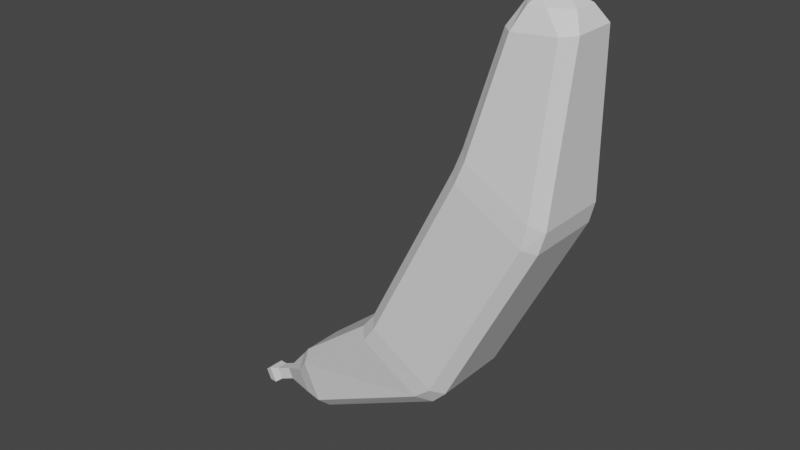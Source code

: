 # Source: banana.blend  (saved by Blender 3.3.6; exported with 4.5.12 LTS)
import bpy
from mathutils import Matrix  # noqa: F401  (used for matrix-valued properties, if any)

bpy.ops.wm.read_factory_settings(use_empty=True)
scene = bpy.context.scene
scene.name = 'Scene'

# ---- node groups
ng_auto_smooth = bpy.data.node_groups.new('Auto Smooth', 'GeometryNodeTree')
_s = ng_auto_smooth.interface.new_socket(name='Geometry', in_out='OUTPUT', socket_type='NodeSocketGeometry')
_s = ng_auto_smooth.interface.new_socket(name='Geometry', in_out='INPUT', socket_type='NodeSocketGeometry')
_s = ng_auto_smooth.interface.new_socket(name='Angle', in_out='INPUT', socket_type='NodeSocketFloat')
_s.subtype = 'ANGLE'
_s.min_value = 0.0
_s.max_value = 3.142
ng_auto_smooth.is_modifier = True
_N = ng_auto_smooth.nodes; _L = ng_auto_smooth.links
n0 = _N.new('NodeGroupOutput'); n0.name = 'Group Output'; n0.location = (480, -100)
n1 = _N.new('NodeGroupInput'); n1.name = 'Group Input'; n1.location = (-420, -300)
n2 = _N.new('NodeGroupInput'); n2.name = 'Group Input.001'; n2.location = (-60, -100)
n3 = _N.new('GeometryNodeSetShadeSmooth'); n3.name = 'Set Shade Smooth'; n3.location = (120, -100)
n3.domain = 'EDGE'
n4 = _N.new('GeometryNodeSetShadeSmooth'); n4.name = 'Set Shade Smooth.001'; n4.location = (300, -100)
n5 = _N.new('GeometryNodeInputMeshEdgeAngle'); n5.name = 'Edge Angle'; n5.location = (-420, -220)
n6 = _N.new('GeometryNodeInputEdgeSmooth'); n6.name = 'Is Edge Smooth'; n6.location = (-60, -160)
n7 = _N.new('GeometryNodeInputShadeSmooth'); n7.name = 'Is Face Smooth'; n7.location = (-240, -340)
n8 = _N.new('FunctionNodeBooleanMath'); n8.name = 'Boolean Math'; n8.location = (-60, -220)
n9 = _N.new('FunctionNodeCompare'); n9.name = 'Compare'; n9.location = (-240, -180)
n9.operation = 'LESS_EQUAL'
_L.new(n5.outputs[0], n9.inputs[0])
_L.new(n4.outputs[0], n0.inputs[0])
_L.new(n1.outputs[1], n9.inputs[1])
_L.new(n9.outputs[0], n8.inputs[0])
_L.new(n7.outputs[0], n8.inputs[1])
_L.new(n2.outputs[0], n3.inputs[0])
_L.new(n6.outputs[0], n3.inputs[1])
_L.new(n3.outputs[0], n4.inputs[0])
_L.new(n8.outputs[0], n3.inputs[2])
n0.is_active_output = True

# ---- world
world_world = bpy.data.worlds.new('World'); scene.world = world_world
world_world.use_nodes = True; world_world.node_tree.nodes.clear()
_N = world_world.node_tree.nodes; _L = world_world.node_tree.links
n0 = _N.new('ShaderNodeOutputWorld'); n0.name = 'World Output'; n0.location = (300, 300)
n1 = _N.new('ShaderNodeBackground'); n1.name = 'Background'; n1.location = (10, 300)
n1.inputs[0].default_value = (0.05088, 0.05088, 0.05088, 1.0)
_L.new(n1.outputs[0], n0.inputs[0])
n0.is_active_output = True
world_world.color = (0.05088, 0.05088, 0.05088)
world_world.use_sun_shadow = False
world_world.sun_shadow_jitter_overblur = 0.0

# ---- meshes
me_cube_001 = bpy.data.meshes.new('Cube.001')
me_cube_001.from_pydata([(-1.942, -0.7434, -2.306), (-1.744, -0.9685, -2.436), (-1.469, -1.0, -2.078), (-1.664, -0.7749, -1.965), (0.327, -1.0, 1.452), (0.4926, -0.9679, 1.874), (0.2884, -0.7416, 1.984), (0.1319, -0.7749, 1.565), (-1.942, 0.7434, -2.306), (-1.664, 0.7749, -1.965), (-1.469, 1.0, -2.078), (-1.744, 0.9685, -2.436), (0.2884, 0.7416, 1.984), (0.4926, 0.9679, 1.874), (0.327, 1.0, 1.452), (0.1319, 0.7749, 1.565), (-0.2305, -0.7525, -3.276), (0.06806, -0.7749, -2.965), (-0.127, -1.0, -2.852), (-0.4882, -0.9752, -3.162), (1.977, -0.7516, 0.9908), (1.759, -0.9751, 1.144), (1.669, -1.0, 0.6778), (1.864, -0.7749, 0.5654), (-0.4882, 0.9752, -3.162), (-0.127, 1.0, -2.852), (0.06806, 0.7749, -2.965), (-0.2305, 0.7525, -3.276), (1.759, 0.9751, 1.144), (1.977, 0.7516, 0.9908), (1.864, 0.7749, 0.5654), (1.669, 1.0, 0.6778), (0.9704, -0.09951, 4.486), (0.808, -0.444, 4.07), (1.042, -0.6726, 4.081), (1.19, -0.4675, 4.462), (0.9704, 0.09951, 4.486), (1.19, 0.4675, 4.462), (1.042, 0.6726, 4.081), (0.808, 0.444, 4.07), (1.934, -0.2426, 4.496), (1.543, -0.4675, 4.493), (1.901, -0.6624, 4.155), (2.127, -0.4361, 4.175), (1.543, 0.4675, 4.493), (1.934, 0.2426, 4.496), (2.127, 0.4361, 4.175), (1.901, 0.6624, 4.155), (-4.095, -0.2637, -4.105), (-3.988, -0.5162, -4.333), (-3.689, -0.6602, -3.987), (-3.79, -0.4326, -3.78), (-4.095, 0.2637, -4.105), (-3.79, 0.4326, -3.78), (-3.689, 0.6602, -3.987), (-3.988, 0.5162, -4.333), (-3.658, -0.2642, -5.04), (-3.237, -0.4253, -4.952), (-3.333, -0.6514, -4.748), (-3.765, -0.5162, -4.811), (-3.765, 0.5162, -4.811), (-3.333, 0.6514, -4.748), (-3.237, 0.4253, -4.952), (-3.658, 0.2642, -5.04), (0.971, -0.09829, 4.487), (1.24, -0.3645, 4.554), (1.195, -0.0757, 4.695), (0.971, 0.09829, 4.487), (1.195, 0.0757, 4.695), (1.24, 0.3645, 4.554), (1.665, -0.06454, 4.622), (1.346, -0.0757, 4.708), (1.388, -0.3645, 4.567), (1.388, 0.3645, 4.567), (1.346, 0.0757, 4.708), (1.665, 0.06454, 4.622), (-4.737, -0.126, -4.833), (-4.737, 0.126, -4.833), (-4.631, -0.126, -5.061), (-4.631, 0.126, -5.061)], [], [(18, 22, 4, 2), (11, 24, 61, 54), (20, 29, 46, 43), (19, 1, 50, 58), (12, 6, 33, 39), (27, 16, 57, 62), (36, 32, 64, 67), (5, 21, 42, 34), (10, 14, 31, 25), (76, 78, 59, 49), (28, 13, 38, 47), (3, 7, 15, 9), (26, 30, 23, 17), (35, 41, 72, 65), (44, 37, 69, 73), (40, 45, 75, 70), (49, 48, 76), (0, 1, 2, 3), (4, 5, 6, 7), (8, 9, 10, 11), (12, 13, 14, 15), (16, 17, 18, 19), (20, 21, 22, 23), (24, 25, 26, 27), (28, 29, 30, 31), (32, 33, 34, 35), (36, 37, 38, 39), (40, 41, 42, 43), (44, 45, 46, 47), (48, 49, 50, 51), (52, 53, 54, 55), (56, 57, 58, 59), (60, 61, 62, 63), (64, 65, 66), (67, 68, 69), (70, 71, 72), (73, 74, 75), (60, 63, 79), (76, 48, 52, 77), (8, 0, 3, 9), (2, 4, 7, 3), (6, 12, 15, 7), (14, 10, 9, 15), (24, 11, 10, 25), (13, 28, 31, 14), (30, 26, 25, 31), (16, 27, 26, 17), (29, 20, 23, 30), (22, 18, 17, 23), (1, 19, 18, 2), (21, 5, 4, 22), (32, 36, 39, 33), (37, 44, 47, 38), (45, 40, 43, 46), (41, 35, 34, 42), (12, 39, 38, 13), (46, 29, 28, 47), (42, 21, 20, 43), (5, 34, 33, 6), (52, 48, 51, 53), (60, 55, 54, 61), (56, 63, 62, 57), (49, 59, 58, 50), (0, 51, 50, 1), (57, 16, 19, 58), (27, 62, 61, 24), (53, 8, 11, 54), (66, 68, 67, 64), (68, 74, 73, 69), (74, 71, 70, 75), (71, 66, 65, 72), (44, 73, 75, 45), (72, 41, 40, 70), (35, 65, 64, 32), (69, 37, 36, 67), (52, 55, 77), (56, 59, 78), (77, 55, 60, 79), (78, 79, 63, 56), (0, 8, 53, 51)])
_uv = me_cube_001.uv_layers.new(name='UVMap')
_uv.uv.foreach_set('vector', [0.3878, 0.7782, 0.6122, 0.7782, 0.6122, 0.9718, 0.3878, 0.9718, 0.375, 0.2827, 0.375, 0.4666, 0.375, 0.4571, 0.375, 0.2931, 0.625, 0.7203, 0.625, 0.5297, 0.625, 0.5415, 0.625, 0.7085, 0.375, 0.7834, 0.375, 0.9673, 0.375, 0.9569, 0.375, 0.7929, 0.625, 0.2198, 0.625, 0.03023, 0.625, 0.04081, 0.625, 0.2092, 0.375, 0.5297, 0.375, 0.7203, 0.375, 0.7078, 0.375, 0.5422, 0.625, 0.1598, 0.625, 0.0902, 0.625, 0.09049, 0.625, 0.1595, 0.625, 0.9682, 0.625, 0.7825, 0.625, 0.7924, 0.625, 0.9572, 0.3878, 0.2782, 0.6122, 0.2782, 0.6122, 0.4718, 0.3878, 0.4718, 0.375, 1.0, 0.375, 0.75, 0.375, 0.812, 0.375, 0.938, 0.625, 0.4675, 0.625, 0.2818, 0.625, 0.2928, 0.625, 0.4576, 0.3878, 0.02813, 0.6122, 0.02813, 0.6122, 0.2219, 0.3878, 0.2219, 0.3878, 0.5281, 0.6122, 0.5281, 0.6122, 0.7219, 0.3878, 0.7219, 0.625, 0.9305, 0.625, 0.83, 0.625, 0.8519, 0.625, 0.9112, 0.625, 0.42, 0.625, 0.3195, 0.625, 0.3388, 0.625, 0.3981, 0.625, 0.6858, 0.625, 0.5642, 0.625, 0.5969, 0.625, 0.6531, 0.375, 0.938, 0.375, 0.06205, 0.375, 1.0, 0.375, 0.9995, 0.375, 0.9808, 0.375, 0.9733, 0.375, 1.0, 0.6122, 0.9718, 0.625, 0.9787, 0.625, 1.0, 0.6122, 1.0, 0.375, 0.2198, 0.3878, 0.2219, 0.3878, 0.2782, 0.375, 0.2827, 0.625, 0.2198, 0.625, 0.2818, 0.6122, 0.2782, 0.6122, 0.2219, 0.375, 0.7203, 0.3878, 0.7219, 0.3878, 0.7782, 0.375, 0.7834, 0.625, 0.7203, 0.625, 0.7825, 0.6122, 0.7782, 0.6122, 0.7219, 0.375, 0.4666, 0.3878, 0.4718, 0.3878, 0.5281, 0.375, 0.5297, 0.625, 0.4675, 0.625, 0.5297, 0.6122, 0.5281, 0.6122, 0.4718, 0.625, 0.9803, 0.625, 1.0, 0.625, 1.0, 0.625, 0.9334, 0.625, 0.1598, 0.625, 0.3195, 0.625, 0.2928, 0.625, 0.2092, 0.625, 0.6858, 0.625, 0.83, 0.625, 0.7924, 0.625, 0.7085, 0.625, 0.42, 0.625, 0.5642, 0.625, 0.5415, 0.625, 0.4576, 0.375, 1.018, 0.375, 1.0, 0.375, 0.9648, 0.375, 1.0, 0.375, 0.188, 0.375, 0.2085, 0.375, 0.2931, 0.375, 0.312, 0.375, 0.688, 0.375, 0.7078, 0.375, 0.7929, 0.375, 0.812, 0.375, 0.438, 0.375, 0.4571, 0.375, 0.5422, 0.375, 0.562, 0.625, 0.09049, 0.625, 0.0, 0.625, 0.1465, 0.625, 0.1595, 0.625, 0.1035, 0.625, 0.25, 0.625, 0.6968, 0.625, 0.8965, 0.625, 0.75, 0.625, 0.3981, 0.625, 0.3535, 0.625, 0.5, 0.375, 0.438, 0.375, 0.562, 0.375, 0.5, 0.375, 0.0, 0.375, 0.06205, 0.375, 0.188, 0.375, 0.25, 0.375, 0.2198, 0.375, 0.03015, 0.3878, 0.02813, 0.3878, 0.2219, 0.3878, 0.9718, 0.6122, 0.9718, 0.6122, 1.0, 0.3878, 1.0, 0.625, 0.03023, 0.625, 0.2198, 0.6122, 0.2219, 0.6122, 0.02813, 0.6122, 0.2782, 0.3878, 0.2782, 0.3878, 0.2219, 0.6122, 0.2219, 0.375, 0.4666, 0.375, 0.2827, 0.3878, 0.2782, 0.3878, 0.4718, 0.625, 0.2818, 0.625, 0.4675, 0.6122, 0.4718, 0.6122, 0.2782, 0.6122, 0.5281, 0.3878, 0.5281, 0.3878, 0.4718, 0.6122, 0.4718, 0.375, 0.7203, 0.375, 0.5297, 0.3878, 0.5281, 0.3878, 0.7219, 0.625, 0.5297, 0.625, 0.7203, 0.6122, 0.7219, 0.6122, 0.5281, 0.6122, 0.7782, 0.3878, 0.7782, 0.3878, 0.7219, 0.6122, 0.7219, 0.375, 0.9673, 0.375, 0.7834, 0.3878, 0.7782, 0.3878, 0.9718, 0.625, 0.7825, 0.625, 0.9682, 0.6122, 0.9718, 0.6122, 0.7782, 0.625, 0.0902, 0.625, 0.1598, 0.625, 0.2092, 0.625, 0.04081, 0.625, 0.3195, 0.625, 0.42, 0.625, 0.4576, 0.625, 0.2928, 0.625, 0.5642, 0.625, 0.6858, 0.625, 0.7085, 0.625, 0.5415, 0.625, 0.83, 0.625, 0.9305, 0.625, 0.9572, 0.625, 0.7924, 0.625, 0.2198, 0.625, 0.2092, 0.625, 0.2928, 0.625, 0.2818, 0.625, 0.5415, 0.625, 0.5297, 0.625, 0.4675, 0.625, 0.4576, 0.625, 0.7924, 0.625, 0.7825, 0.625, 0.7203, 0.625, 0.7085, 0.625, 0.9682, 0.625, 0.9572, 0.625, 1.0, 0.625, 1.0, 0.375, 0.188, 0.375, 0.06205, 0.375, 0.04154, 0.375, 0.2085, 0.375, 0.438, 0.375, 0.312, 0.375, 0.2931, 0.375, 0.4571, 0.375, 0.688, 0.375, 0.562, 0.375, 0.5422, 0.375, 0.7078, 0.375, 0.938, 0.375, 0.812, 0.375, 0.7929, 0.375, 0.9569, 0.375, 1.0, 0.375, 1.0, 0.375, 0.9569, 0.375, 0.9673, 0.375, 0.7078, 0.375, 0.7203, 0.375, 0.7834, 0.375, 0.7929, 0.375, 0.5297, 0.375, 0.5422, 0.375, 0.4571, 0.375, 0.4666, 0.375, 0.2085, 0.375, 0.2198, 0.375, 0.2827, 0.375, 0.2931, 0.625, 0.1465, 0.625, 0.1035, 0.625, 0.1595, 0.625, 0.09049, 0.625, 0.3965, 0.625, 0.3535, 0.625, 0.3981, 0.625, 0.3388, 0.7715, 0.6465, 0.7715, 0.6035, 0.625, 0.6531, 0.625, 0.5969, 0.625, 0.8965, 0.625, 0.8535, 0.625, 0.9112, 0.625, 0.8519, 0.625, 0.42, 0.625, 0.3981, 0.625, 0.5969, 0.625, 0.5642, 0.625, 0.8519, 0.625, 0.83, 0.625, 0.6858, 0.625, 0.6531, 0.625, 0.0, 0.625, 0.0, 0.625, 0.09049, 0.625, 0.0902, 0.625, 0.3388, 0.625, 0.3195, 0.625, 0.1598, 0.625, 0.1595, 0.375, 0.188, 0.375, 0.312, 0.375, 0.25, 0.375, 0.688, 0.375, 0.812, 0.375, 0.75, 0.375, 0.25, 0.375, 0.312, 0.375, 0.438, 0.375, 0.5, 0.375, 0.75, 0.375, 0.5, 0.375, 0.562, 0.375, 0.688, 0.375, 0.03015, 0.375, 0.2198, 0.375, 0.2085, 0.375, 0.04154])
me_cube_001.use_remesh_fix_poles = True
me_cube_001.use_remesh_preserve_attributes = False
me_cube_001.update()
me_cube_002 = bpy.data.meshes.new('Cube.002')
me_cube_002.from_pydata([(-5.077, -0.126, -4.991), (-5.077, 0.126, -4.991), (-4.971, -0.126, -5.22), (-4.971, 0.126, -5.22), (-5.28, -0.1764, -5.03), (-5.28, 0.1764, -5.03), (-5.131, -0.1764, -5.35), (-5.131, 0.1764, -5.35), (-4.737, -0.126, -4.833), (-4.737, 0.126, -4.833), (-4.631, -0.126, -5.061), (-4.631, 0.126, -5.061)], [], [(8, 9, 1, 0), (9, 11, 3, 1), (3, 2, 6, 7), (11, 10, 2, 3), (10, 8, 0, 2), (0, 1, 5, 4), (2, 0, 4, 6), (1, 3, 7, 5)])
_uv = me_cube_002.uv_layers.new(name='UVMap')
_uv.uv.foreach_set('vector', [0.375, 0.0, 0.375, 0.25, 0.375, 0.25, 0.375, 0.0, 0.375, 0.25, 0.375, 0.5, 0.375, 0.5, 0.375, 0.25, 0.375, 0.5, 0.375, 0.75, 0.375, 0.75, 0.375, 0.5, 0.375, 0.5, 0.375, 0.75, 0.375, 0.75, 0.375, 0.5, 0.375, 0.75, 0.375, 1.0, 0.375, 1.0, 0.375, 0.75, 0.375, 0.0, 0.375, 0.25, 0.375, 0.25, 0.375, 0.0, 0.375, 0.75, 0.375, 1.0, 0.375, 1.0, 0.375, 0.75, 0.375, 0.25, 0.375, 0.5, 0.375, 0.5, 0.375, 0.25])
me_cube_002.use_remesh_fix_poles = True
me_cube_002.use_remesh_preserve_attributes = False
me_cube_002.update()
me_cube_003 = bpy.data.meshes.new('Cube.003')
me_cube_003.from_pydata([(-5.28, -0.1764, -5.03), (-5.28, 0.1764, -5.03), (-5.131, -0.1764, -5.35), (-5.131, 0.1764, -5.35), (-5.44, -0.126, -5.16), (-5.44, 0.126, -5.16), (-5.333, -0.126, -5.389), (-5.333, 0.126, -5.389)], [], [(3, 2, 6, 7), (5, 7, 6, 4), (0, 1, 5, 4), (2, 0, 4, 6), (1, 3, 7, 5)])
_uv = me_cube_003.uv_layers.new(name='UVMap')
_uv.uv.foreach_set('vector', [0.375, 0.5, 0.375, 0.75, 0.375, 0.75, 0.375, 0.5, 0.125, 0.5, 0.375, 0.5, 0.375, 0.75, 0.125, 0.75, 0.375, 0.0, 0.375, 0.25, 0.375, 0.25, 0.375, 0.0, 0.375, 0.75, 0.375, 1.0, 0.375, 1.0, 0.375, 0.75, 0.375, 0.25, 0.375, 0.5, 0.375, 0.5, 0.375, 0.25])
me_cube_003.use_remesh_fix_poles = True
me_cube_003.use_remesh_preserve_attributes = False
me_cube_003.update()
me_cube_004 = bpy.data.meshes.new('Cube.004')
me_cube_004.from_pydata([(1.195, -0.0757, 4.695), (1.195, 0.0757, 4.695), (1.346, -0.0757, 4.708), (1.346, 0.0757, 4.708)], [], [(3, 1, 0, 2)])
_uv = me_cube_004.uv_layers.new(name='UVMap')
_uv.uv.foreach_set('vector', [0.7715, 0.6465, 0.7285, 0.6465, 0.7285, 0.6035, 0.7715, 0.6035])
me_cube_004.use_remesh_fix_poles = True
me_cube_004.use_remesh_preserve_attributes = False
me_cube_004.update()

# ---- objects
ob_banana = bpy.data.objects.new('Banana', me_cube_001)
ob_banana_001 = bpy.data.objects.new('Banana.001', me_cube_002)
ob_banana_002 = bpy.data.objects.new('Banana.002', me_cube_003)
ob_banana_003 = bpy.data.objects.new('Banana.003', me_cube_004)

# ---- transforms, parenting, visibility, modifiers, constraints
ob_banana.location = (0.0, 0.0, 0.0)
ob_banana.scale = (0.05, 0.05, 0.05)
_m = ob_banana.modifiers.new('Auto Smooth', 'NODES')
_m.node_group = ng_auto_smooth
_gi = [s.identifier for s in ng_auto_smooth.interface.items_tree if s.item_type == 'SOCKET' and s.in_out == 'INPUT']
_m[_gi[1]] = 0.5236  # Angle
ob_banana_001.location = (0.0, 0.0, 0.0)
ob_banana_001.scale = (0.05, 0.05, 0.05)
_m = ob_banana_001.modifiers.new('Auto Smooth', 'NODES')
_m.node_group = ng_auto_smooth
_gi = [s.identifier for s in ng_auto_smooth.interface.items_tree if s.item_type == 'SOCKET' and s.in_out == 'INPUT']
_m[_gi[1]] = 0.5236  # Angle
ob_banana_002.location = (0.0, 0.0, 0.0)
ob_banana_002.scale = (0.05, 0.05, 0.05)
_m = ob_banana_002.modifiers.new('Auto Smooth', 'NODES')
_m.node_group = ng_auto_smooth
_gi = [s.identifier for s in ng_auto_smooth.interface.items_tree if s.item_type == 'SOCKET' and s.in_out == 'INPUT']
_m[_gi[1]] = 0.5236  # Angle
ob_banana_003.location = (0.0, 0.0, 0.0)
ob_banana_003.scale = (0.05, 0.05, 0.05)
_m = ob_banana_003.modifiers.new('Auto Smooth', 'NODES')
_m.node_group = ng_auto_smooth
_gi = [s.identifier for s in ng_auto_smooth.interface.items_tree if s.item_type == 'SOCKET' and s.in_out == 'INPUT']
_m[_gi[1]] = 0.5236  # Angle

# ---- collection membership
scene.collection.objects.link(ob_banana)
scene.collection.objects.link(ob_banana_001)
scene.collection.objects.link(ob_banana_002)
scene.collection.objects.link(ob_banana_003)

# ---- scene / render settings (as saved in the file)
scene.frame_start = 1; scene.frame_end = 250; scene.frame_set(1)
scene.render.engine = 'BLENDER_EEVEE_NEXT'
scene.cycles.sampling_pattern = 'TABULATED_SOBOL'
scene.cycles.use_light_tree = False
scene.view_settings.view_transform = 'Filmic'
bpy.context.view_layer.update()

# ---- added for rendering (the .blend has no active camera and no usable light): camera, sun
cam_auto = bpy.data.cameras.new('AutoCamera')
cam_auto.lens = 50.0
cam_auto.sensor_width = 36.0
cam_auto.clip_end = 1000.0
ob_auto_camera = bpy.data.objects.new('AutoCamera', cam_auto)
scene.collection.objects.link(ob_auto_camera)
ob_auto_camera.location = (0.508163, -0.709176, 0.455768)
ob_auto_camera.rotation_euler = (1.09748, -7.21219e-08, 0.694738)
scene.camera = ob_auto_camera
light_auto_sun = bpy.data.lights.new('AutoSun', 'SUN')
light_auto_sun.energy = 3.0
light_auto_sun.angle = 0.0523599
ob_auto_sun = bpy.data.objects.new('AutoSun', light_auto_sun)
scene.collection.objects.link(ob_auto_sun)
ob_auto_sun.rotation_euler = (0.872665, 0.174533, 0.523599)
bpy.context.view_layer.update()
